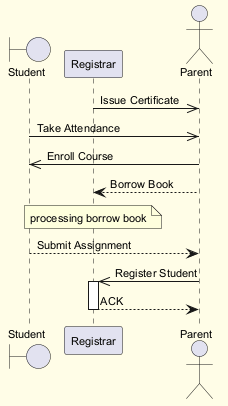

The diagram above was rendered by PlantUML. Its source (embedded in the PNG):
@startuml
skinparam backgroundColor #FFFDE7
skinparam classBackgroundColor #FFF9C4
skinparam classBorderColor #F57F17
skinparam defaultFontSize 11
boundary "Student" as S
participant "Registrar" as R
actor "Parent" as P
R ->> P : Issue Certificate
S ->> P : Take Attendance
P ->> S : Enroll Course
P --> R : Borrow Book
note over R : processing borrow book
S --> P : Submit Assignment
P ->> R : Register Student
activate R
R --> P : ACK
deactivate R
@enduml